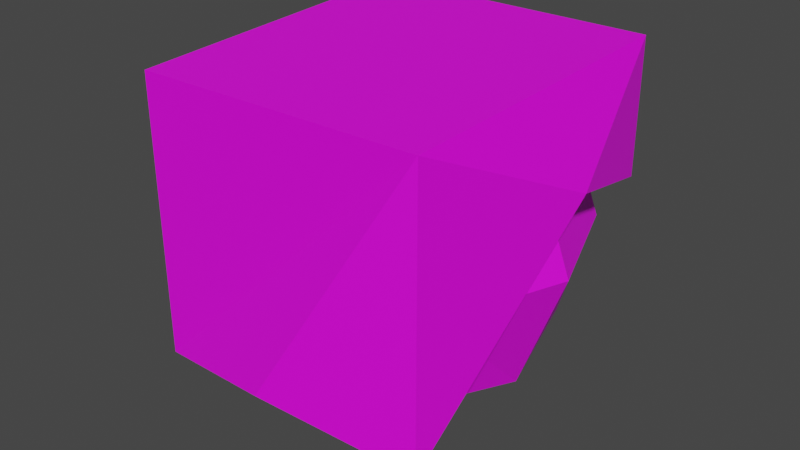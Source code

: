 # Source: head_hair.blend  (saved by Blender 2.80.75; exported with 4.5.12 LTS)
import bpy
from mathutils import Matrix  # noqa: F401  (used for matrix-valued properties, if any)

bpy.ops.wm.read_factory_settings(use_empty=True)
scene = bpy.context.scene
scene.name = 'Scene'

# ---- collections
col_collection = bpy.data.collections.new('Collection'); scene.collection.children.link(col_collection)

# ---- images (referenced by path relative to the original .blend; pixels are not part of the script)
import os
ASSET_DIR = os.environ.get("B2B_ASSET_DIR", "")  # directory of the original .blend (textures are referenced by path, not embedded)
HERE = os.path.dirname(os.path.abspath(__file__))  # packed textures are extracted next to this script under _unpacked/

def load_image(name, relpath, width, height, colorspace="sRGB"):
    """Load a texture the original file referenced (path relative to the .blend, or extracted next to this script)."""
    p = next((c for c in (os.path.join(HERE, relpath), os.path.join(ASSET_DIR, relpath)) if relpath and os.path.exists(c)), "")
    if p:
        img = bpy.data.images.load(p, check_existing=True)
        img.name = name
    else:  # same state as the original file: an image datablock whose file is absent (Cycles renders it pink)
        img = bpy.data.images.new(name, width, height)
        img.source = "FILE"
        img.filepath = "//" + (relpath or name)
    img.colorspace_settings.name = colorspace
    return img
img_head_texture_mummy_png = load_image('head_texture_mummy.png', 'head_texture_mummy.png', 1024, 1024, 'sRGB')

# ---- materials (node trees are filled in below, after node groups)
mat_material_001 = bpy.data.materials.new('Material.001')
mat_material_001.use_transparent_shadow = False

# ---- material node trees
mat_material_001.use_nodes = True; mat_material_001.node_tree.nodes.clear()
_N = mat_material_001.node_tree.nodes; _L = mat_material_001.node_tree.links
n0 = _N.new('ShaderNodeOutputMaterial'); n0.name = 'Material Output'; n0.location = (300, 300)
n1 = _N.new('ShaderNodeBsdfPrincipled'); n1.name = 'Principled BSDF'; n1.location = (10, 300)
n1.distribution = 'GGX'
n1.subsurface_method = 'BURLEY'
n1.inputs[3].default_value = 1.45
n1.inputs[27].default_value = (0.0, 0.0, 0.0, 1.0)
n1.inputs[28].default_value = 1.0
n2 = _N.new('ShaderNodeGamma'); n2.name = 'Gamma'; n2.location = (-244, 197)
n2.inputs[1].default_value = 0.4
n3 = _N.new('ShaderNodeTexImage'); n3.name = 'Image Texture'; n3.location = (-585, 242)
n3.image = img_head_texture_mummy_png
_L.new(n1.outputs[0], n0.inputs[0])
_L.new(n3.outputs[0], n2.inputs[0])
_L.new(n2.outputs[0], n1.inputs[0])
n0.is_active_output = True

# ---- world
world_world = bpy.data.worlds.new('World'); scene.world = world_world
world_world.use_nodes = True; world_world.node_tree.nodes.clear()
_N = world_world.node_tree.nodes; _L = world_world.node_tree.links
n0 = _N.new('ShaderNodeOutputWorld'); n0.name = 'World Output'; n0.location = (300, 300)
n1 = _N.new('ShaderNodeBackground'); n1.name = 'Background'; n1.location = (10, 300)
n1.inputs[0].default_value = (0.05088, 0.05088, 0.05088, 1.0)
_L.new(n1.outputs[0], n0.inputs[0])
n0.is_active_output = True
world_world.color = (0.05088, 0.05088, 0.05088)
world_world.use_sun_shadow = False
world_world.sun_shadow_jitter_overblur = 0.0

# ---- meshes
me_cube_002 = bpy.data.meshes.new('Cube.002')
me_cube_002.from_pydata([(-0.1, 0.1, -0.1), (-0.1, 0.1, 0.1), (0.1, 0.1, -0.1), (0.1, 0.1, 0.1), (-0.1, -0.1, -0.1), (-0.1, -0.1, 0.1), (0.1, -0.1, -0.1), (0.1, -0.1, 0.1), (5.515e-09, 0.1219, -0.1219), (-0.1219, 0.1219, -3.725e-10), (4.025e-09, 0.1219, 0.1219), (0.1219, 0.1219, -5.588e-10), (0.1219, -8.496e-09, -0.1219), (0.1219, -4.211e-09, 0.1219), (0.1219, -0.1219, -5.588e-10), (-8.682e-09, -0.1219, -0.1219), (-5.702e-09, -0.1219, 0.1219), (-0.1219, -0.1219, -5.588e-10), (-0.1219, 7.75e-09, -0.1219), (-0.1219, 5.515e-09, 0.1219), (4.918e-09, 0.1679, 1.118e-09), (0.1679, -9.202e-09, 9.313e-10), (-9.947e-09, -0.1679, 1.118e-09), (-0.1679, 9.202e-09, 9.313e-10), (-1.118e-09, 4.885e-17, -0.1679), (-2.794e-09, 1.863e-10, 0.1679), (-0.1374, 0.1268, 0.04608), (-0.1374, 0.1282, 0.1779), (0.1506, 0.1272, 0.04608), (0.1506, 0.1272, 0.1779), (-0.144, -0.1728, -0.1147), (-0.144, -0.1728, 0.1614), (0.144, -0.1719, -0.1115), (0.144, -0.1719, 0.1646), (0.006604, 0.1411, 0.08255), (0.1777, -7.769e-09, 0.08355), (-8.977e-09, -0.2054, -0.08056), (-0.1765, 7.715e-09, 0.08206), (0.0, 0.0, 0.07616)], [], [(0, 9, 20, 8), (9, 1, 10, 20), (20, 10, 3, 11), (8, 20, 11, 2), (2, 11, 21, 12), (11, 3, 13, 21), (21, 13, 7, 14), (12, 21, 14, 6), (6, 14, 22, 15), (14, 7, 16, 22), (22, 16, 5, 17), (15, 22, 17, 4), (4, 17, 23, 18), (17, 5, 19, 23), (23, 19, 1, 9), (18, 23, 9, 0), (2, 12, 24, 8), (12, 6, 15, 24), (24, 15, 4, 18), (8, 24, 18, 0), (7, 13, 25, 16), (13, 3, 10, 25), (25, 10, 1, 19), (16, 25, 19, 5), (26, 27, 29, 28, 34), (28, 29, 33, 32, 35), (32, 33, 31, 30, 36), (30, 31, 27, 26, 37), (38, 36, 30, 37), (33, 29, 27, 31), (34, 38, 37, 26), (28, 35, 38, 34), (35, 32, 36, 38)])
_uv = me_cube_002.uv_layers.new(name='UVMap')
_uv.uv.foreach_set('vector', [0.7065, 0.4999, 0.7064, 0.4002, 0.8172, 0.4262, 0.7931, 0.5419, 0.7064, 0.4002, 0.7463, 0.3092, 0.8415, 0.3094, 0.8172, 0.4262, 0.8172, 0.4262, 0.8415, 0.3094, 0.9282, 0.3509, 0.9282, 0.451, 0.7931, 0.5419, 0.8172, 0.4262, 0.9282, 0.451, 0.8884, 0.5416, 0.2689, 0.7842, 0.2681, 0.6847, 0.3782, 0.7105, 0.3552, 0.826, 0.2681, 0.6847, 0.308, 0.5934, 0.4029, 0.5934, 0.3782, 0.7105, 0.3782, 0.7105, 0.4029, 0.5934, 0.49, 0.6344, 0.49, 0.7347, 0.3552, 0.826, 0.3782, 0.7105, 0.49, 0.7347, 0.4509, 0.8253, 0.7071, 0.6553, 0.7469, 0.7459, 0.6358, 0.7707, 0.6118, 0.655, 0.7469, 0.7459, 0.7469, 0.8461, 0.6602, 0.8875, 0.6358, 0.7707, 0.6358, 0.7707, 0.6602, 0.8875, 0.565, 0.8877, 0.5251, 0.7966, 0.6118, 0.655, 0.6358, 0.7707, 0.5251, 0.7966, 0.5252, 0.697, 0.7072, 0.0007683, 0.7465, 0.09114, 0.635, 0.1152, 0.6116, 0.0, 0.7465, 0.09114, 0.7465, 0.1915, 0.6595, 0.2326, 0.635, 0.1152, 0.635, 0.1152, 0.6595, 0.2326, 0.5645, 0.2328, 0.5247, 0.1414, 0.6116, 0.0, 0.635, 0.1152, 0.5247, 0.1414, 0.5253, 0.04203, 0.005191, 0.6442, 0.08951, 0.6036, 0.1051, 0.7185, 0.0, 0.7431, 0.08951, 0.6036, 0.1866, 0.6067, 0.2212, 0.6974, 0.1051, 0.7185, 0.1051, 0.7185, 0.2212, 0.6974, 0.2212, 0.7981, 0.1316, 0.837, 0.0, 0.7431, 0.1051, 0.7185, 0.1316, 0.837, 0.03975, 0.8356, 0.7864, 0.2327, 0.7465, 0.1417, 0.8572, 0.1158, 0.8816, 0.2325, 0.7465, 0.1417, 0.7467, 0.04194, 0.8332, 0.0, 0.8572, 0.1158, 0.8572, 0.1158, 0.8332, 0.0, 0.9285, 0.0002885, 0.9683, 0.09087, 0.8816, 0.2325, 0.8572, 0.1158, 0.9683, 0.09087, 0.9683, 0.191, 1.0, 0.9362, 0.8773, 0.9362, 0.8773, 0.655, 1.0, 0.655, 0.9662, 0.7956, 0.1342, 0.305, 0.2567, 0.2993, 0.2567, 0.5917, 0.0, 0.6036, 0.1737, 0.427, 0.2681, 0.3122, 0.5251, 0.3092, 0.5251, 0.5904, 0.2681, 0.5934, 0.298, 0.4524, 0.2681, 0.0, 0.5247, 0.01489, 0.5247, 0.3092, 0.4023, 0.3007, 0.4413, 0.1793, 0.7002, 0.4815, 0.5567, 0.4809, 0.5251, 0.3401, 0.7064, 0.3092, 3.687e-05, 0.2922, 0.0, 0.0, 0.2681, 0.005176, 0.2681, 0.2993, 0.7469, 0.8227, 0.8766, 0.8277, 0.8773, 1.0, 0.7562, 0.9607, 0.7557, 0.6801, 0.8773, 0.655, 0.8766, 0.8277, 0.7469, 0.8227, 0.7064, 0.655, 0.5269, 0.6214, 0.5567, 0.4809, 0.7002, 0.4815])
me_cube_002.materials.append(mat_material_001)
me_cube_002.use_remesh_preserve_volume = False
me_cube_002.use_remesh_preserve_attributes = False
me_cube_002.use_mirror_vertex_groups = False
me_cube_002.update()

# ---- objects
ob_head = bpy.data.objects.new('Head', me_cube_002)

# ---- transforms, parenting, visibility, modifiers, constraints
ob_head.location = (0.0, 0.0, 0.0)
ob_head.lineart.crease_threshold = 0.0

# ---- collection membership
col_collection.objects.link(ob_head)

# ---- scene / render settings (as saved in the file)
scene.frame_start = 1; scene.frame_end = 250; scene.frame_set(1)
scene.render.engine = 'BLENDER_EEVEE_NEXT'
scene.cycles.use_denoising = False
scene.cycles.samples = 128
scene.cycles.sampling_pattern = 'TABULATED_SOBOL'
scene.cycles.use_adaptive_sampling = False
scene.cycles.use_light_tree = False
scene.view_settings.view_transform = 'Filmic'
bpy.context.view_layer.update()

# ---- added for rendering (the .blend has no active camera and no usable light): camera, sun
cam_auto = bpy.data.cameras.new('AutoCamera')
cam_auto.lens = 50.0
cam_auto.sensor_width = 36.0
cam_auto.clip_end = 1000.0
ob_auto_camera = bpy.data.objects.new('AutoCamera', cam_auto)
scene.collection.objects.link(ob_auto_camera)
ob_auto_camera.location = (0.574226, -0.707071, 0.463871)
ob_auto_camera.rotation_euler = (1.09748, -7.21219e-08, 0.694738)
scene.camera = ob_auto_camera
light_auto_sun = bpy.data.lights.new('AutoSun', 'SUN')
light_auto_sun.energy = 3.0
light_auto_sun.angle = 0.0523599
ob_auto_sun = bpy.data.objects.new('AutoSun', light_auto_sun)
scene.collection.objects.link(ob_auto_sun)
ob_auto_sun.rotation_euler = (0.872665, 0.174533, 0.523599)
bpy.context.view_layer.update()
